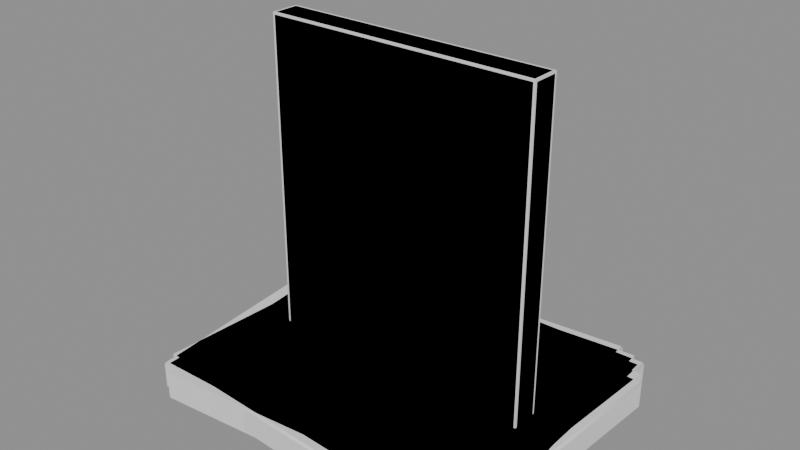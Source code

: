 # Source: model.blend  (saved by Blender 4.5.87; exported with 4.5.12 LTS)
import bpy
from mathutils import Matrix  # noqa: F401  (used for matrix-valued properties, if any)

bpy.ops.wm.read_factory_settings(use_empty=True)
scene = bpy.context.scene
scene.name = 'Scene'

# ---- collections
col_a = bpy.data.collections.new('a'); scene.collection.children.link(col_a)
col_b = bpy.data.collections.new('b'); scene.collection.children.link(col_b)
col_c = bpy.data.collections.new('c'); scene.collection.children.link(col_c)
col_d = bpy.data.collections.new('d'); scene.collection.children.link(col_d)
col_e = bpy.data.collections.new('e'); scene.collection.children.link(col_e)
col_f = bpy.data.collections.new('f'); scene.collection.children.link(col_f)
col_g = bpy.data.collections.new('g'); scene.collection.children.link(col_g)
col_h = bpy.data.collections.new('h'); scene.collection.children.link(col_h)

# ---- materials (node trees are filled in below, after node groups)
mat_grey6 = bpy.data.materials.new('grey6')
mat_greylight14 = bpy.data.materials.new('greyLight14')
mat_greylight5 = bpy.data.materials.new('greyLight5')
mat_coolgrey = bpy.data.materials.new('coolGrey')
mat_warmgreylight9 = bpy.data.materials.new('warmGreyLight9')
mat_warmgreylight8 = bpy.data.materials.new('warmGreyLight8')

# ---- material node trees

# ---- meshes
me_a_body = bpy.data.meshes.new('a_body')
me_a_body.from_pydata([(-0.0675, -0.007, 0.0), (-0.0675, -0.007, 0.17), (-0.0675, 0.007, 0.0), (-0.0675, 0.007, 0.17), (0.0675, -0.007, 0.0), (0.0675, -0.007, 0.17), (0.0675, 0.007, 0.0), (0.0675, 0.007, 0.17)], [], [(0, 1, 3, 2), (2, 3, 7, 6), (6, 7, 5, 4), (4, 5, 1, 0), (2, 6, 4, 0), (7, 3, 1, 5)])
me_a_body.materials.append(mat_grey6)
me_a_body.update()
me_b_body = bpy.data.meshes.new('b_body')
me_b_body.from_pydata([(-0.08842, -0.06296, -1.863e-09), (-0.08842, -0.06296, 0.014), (-0.08135, 0.07186, -1.863e-09), (-0.08135, 0.07186, 0.014), (0.08135, -0.07186, -1.863e-09), (0.08135, -0.07186, 0.014), (0.08842, 0.06296, -1.863e-09), (0.08842, 0.06296, 0.014)], [], [(0, 1, 3, 2), (2, 3, 7, 6), (6, 7, 5, 4), (4, 5, 1, 0), (2, 6, 4, 0), (7, 3, 1, 5)])
me_b_body.materials.append(mat_greylight14)
me_b_body.update()
me_c_body = bpy.data.meshes.new('c_body')
me_c_body.from_pydata([(-0.07879, -0.07465, 0.0), (-0.07879, -0.07465, 0.014), (-0.09056, 0.05983, 0.0), (-0.09056, 0.05983, 0.014), (0.09056, -0.05983, 0.0), (0.09056, -0.05983, 0.014), (0.07879, 0.07465, 0.0), (0.07879, 0.07465, 0.014)], [], [(0, 1, 3, 2), (2, 3, 7, 6), (6, 7, 5, 4), (4, 5, 1, 0), (2, 6, 4, 0), (7, 3, 1, 5)])
me_c_body.materials.append(mat_greylight5)
me_c_body.update()
me_d_body = bpy.data.meshes.new('d_body')
me_d_body.from_pydata([(-0.0665, 0.006, 0.0), (-0.0675, 0.006, 0.001), (-0.0665, 0.007, 0.001), (-0.0675, 0.006, 0.169), (-0.0665, 0.006, 0.17), (-0.0665, 0.007, 0.169), (0.0665, 0.006, 0.0), (0.0665, 0.007, 0.001), (0.0675, 0.006, 0.001), (0.0665, 0.006, 0.17), (0.0675, 0.006, 0.169), (0.0665, 0.007, 0.169), (-0.0665, -0.006, 0.0), (-0.0665, -0.007, 0.001), (-0.0675, -0.006, 0.001), (-0.0665, -0.006, 0.17), (-0.0675, -0.006, 0.169), (-0.0665, -0.007, 0.169), (0.0665, -0.006, 0.0), (0.0675, -0.006, 0.001), (0.0665, -0.007, 0.001), (0.0665, -0.006, 0.17), (0.0665, -0.007, 0.169), (0.0675, -0.006, 0.169)], [], [(0, 1, 2), (3, 4, 5), (6, 7, 8), (9, 10, 11), (12, 13, 14), (15, 16, 17), (18, 19, 20), (21, 22, 23), (6, 0, 2, 7), (1, 3, 5, 2), (4, 9, 11, 5), (10, 8, 7, 11), (18, 6, 8, 19), (9, 21, 23, 10), (22, 20, 19, 23), (12, 18, 20, 13), (21, 15, 17, 22), (16, 14, 13, 17), (0, 12, 14, 1), (15, 4, 3, 16), (6, 18, 12, 0), (2, 5, 11, 7), (14, 16, 3, 1), (21, 9, 4, 15), (8, 10, 23, 19), (20, 22, 17, 13)])
me_d_body.polygons.foreach_set('use_smooth', [True] * 26)
_k = set([(0, 6), (0, 12), (1, 3), (1, 14), (2, 5), (2, 7), (3, 16), (4, 9), (4, 15), (5, 11), (6, 18), (7, 11), (8, 10), (8, 19), (9, 21), (10, 23), (12, 18), (13, 17), (13, 20), (14, 16), (15, 21), (17, 22), (19, 23), (20, 22)])
me_d_body.attributes.new('sharp_edge', 'BOOLEAN', 'EDGE').data.foreach_set('value', [ (min(e.vertices), max(e.vertices)) in _k for e in me_d_body.edges])
me_d_body.materials.append(mat_coolgrey)
me_d_body.update()
me_e_body = bpy.data.meshes.new('e_body')
me_e_body.from_pydata([(-0.08436, -0.06686, 0.013), (-0.08342, -0.06791, 0.013), (-0.08337, -0.06691, 0.014), (0.08435, -0.0767, 0.013), (0.0854, -0.07575, 0.013), (0.0844, -0.0757, 0.014), (-0.0774, 0.06596, 0.013), (-0.0764, 0.06591, 0.014), (-0.07635, 0.06691, 0.013), (0.09236, 0.05706, 0.013), (0.09142, 0.05811, 0.013), (0.09137, 0.05712, 0.014), (-0.08436, -0.06686, 0.001), (-0.08337, -0.06691, -9.313e-10), (-0.08342, -0.06791, 0.001), (0.0854, -0.07575, 0.001), (0.08435, -0.0767, 0.001), (0.0844, -0.0757, -8.382e-09), (-0.0774, 0.06596, 0.001), (-0.07635, 0.06691, 0.001), (-0.0764, 0.06591, -9.313e-10), (0.09236, 0.05706, 0.001), (0.09137, 0.05712, -8.382e-09), (0.09142, 0.05811, 0.001)], [], [(0, 1, 2), (3, 4, 5), (6, 7, 8), (9, 10, 11), (12, 13, 14), (15, 16, 17), (18, 19, 20), (21, 22, 23), (6, 0, 2, 7), (1, 3, 5, 2), (4, 9, 11, 5), (10, 8, 7, 11), (18, 6, 8, 19), (9, 21, 23, 10), (22, 20, 19, 23), (12, 18, 20, 13), (21, 15, 17, 22), (16, 14, 13, 17), (0, 12, 14, 1), (15, 4, 3, 16), (6, 18, 12, 0), (2, 5, 11, 7), (14, 16, 3, 1), (21, 9, 4, 15), (8, 10, 23, 19), (20, 22, 17, 13)])
me_e_body.polygons.foreach_set('use_smooth', [True] * 26)
_k = set([(0, 6), (0, 12), (1, 3), (1, 14), (2, 5), (2, 7), (3, 16), (4, 9), (4, 15), (5, 11), (6, 18), (7, 11), (8, 10), (8, 19), (9, 21), (10, 23), (12, 18), (13, 17), (13, 20), (14, 16), (15, 21), (17, 22), (19, 23), (20, 22)])
me_e_body.attributes.new('sharp_edge', 'BOOLEAN', 'EDGE').data.foreach_set('value', [ (min(e.vertices), max(e.vertices)) in _k for e in me_e_body.edges])
me_e_body.materials.append(mat_warmgreylight9)
me_e_body.update()
me_f_body = bpy.data.meshes.new('f_body')
me_f_body.from_pydata([(-0.08218, -0.06397, 0.013), (-0.08117, -0.06496, 0.013), (-0.08118, -0.06396, 0.014), (0.08681, -0.06202, 0.013), (0.08779, -0.06101, 0.013), (0.08679, -0.06102, 0.014), (-0.0845, 0.06901, 0.013), (-0.0835, 0.06902, 0.014), (-0.08352, 0.07002, 0.013), (0.08547, 0.07197, 0.013), (0.08445, 0.07296, 0.013), (0.08447, 0.07196, 0.014), (-0.08218, -0.06397, 0.001), (-0.08118, -0.06396, -9.313e-10), (-0.08117, -0.06496, 0.001), (0.08779, -0.06101, 0.001), (0.08681, -0.06202, 0.001), (0.08679, -0.06102, -8.382e-09), (-0.0845, 0.06901, 0.001), (-0.08352, 0.07002, 0.001), (-0.0835, 0.06902, -9.313e-10), (0.08547, 0.07197, 0.001), (0.08447, 0.07196, -8.382e-09), (0.08445, 0.07296, 0.001)], [], [(0, 1, 2), (3, 4, 5), (6, 7, 8), (9, 10, 11), (12, 13, 14), (15, 16, 17), (18, 19, 20), (21, 22, 23), (6, 0, 2, 7), (1, 3, 5, 2), (4, 9, 11, 5), (10, 8, 7, 11), (18, 6, 8, 19), (9, 21, 23, 10), (22, 20, 19, 23), (12, 18, 20, 13), (21, 15, 17, 22), (16, 14, 13, 17), (0, 12, 14, 1), (15, 4, 3, 16), (6, 18, 12, 0), (2, 5, 11, 7), (14, 16, 3, 1), (21, 9, 4, 15), (8, 10, 23, 19), (20, 22, 17, 13)])
me_f_body.polygons.foreach_set('use_smooth', [True] * 26)
_k = set([(0, 6), (0, 12), (1, 3), (1, 14), (2, 5), (2, 7), (3, 16), (4, 9), (4, 15), (5, 11), (6, 18), (7, 11), (8, 10), (8, 19), (9, 21), (10, 23), (12, 18), (13, 17), (13, 20), (14, 16), (15, 21), (17, 22), (19, 23), (20, 22)])
me_f_body.attributes.new('sharp_edge', 'BOOLEAN', 'EDGE').data.foreach_set('value', [ (min(e.vertices), max(e.vertices)) in _k for e in me_f_body.edges])
me_f_body.materials.append(mat_coolgrey)
me_f_body.update()
me_g_body = bpy.data.meshes.new('g_body')
me_g_body.from_pydata([(-0.08665, -0.06966, 0.013), (-0.08556, -0.07056, 0.013), (-0.08565, -0.06957, 0.014), (0.0818, -0.05592, 0.013), (0.08271, -0.05484, 0.013), (0.08171, -0.05493, 0.014), (-0.09824, 0.06284, 0.013), (-0.09724, 0.06293, 0.014), (-0.09733, 0.06392, 0.013), (0.07111, 0.07766, 0.013), (0.07003, 0.07856, 0.013), (0.07012, 0.07757, 0.014), (-0.08665, -0.06966, 0.001), (-0.08565, -0.06957, -9.313e-10), (-0.08556, -0.07056, 0.001), (0.08271, -0.05484, 0.001), (0.0818, -0.05592, 0.001), (0.08171, -0.05493, -8.382e-09), (-0.09824, 0.06284, 0.001), (-0.09733, 0.06392, 0.001), (-0.09724, 0.06293, -9.313e-10), (0.07111, 0.07766, 0.001), (0.07012, 0.07757, -8.382e-09), (0.07003, 0.07856, 0.001)], [], [(0, 1, 2), (3, 4, 5), (6, 7, 8), (9, 10, 11), (12, 13, 14), (15, 16, 17), (18, 19, 20), (21, 22, 23), (6, 0, 2, 7), (1, 3, 5, 2), (4, 9, 11, 5), (10, 8, 7, 11), (18, 6, 8, 19), (9, 21, 23, 10), (22, 20, 19, 23), (12, 18, 20, 13), (21, 15, 17, 22), (16, 14, 13, 17), (0, 12, 14, 1), (15, 4, 3, 16), (6, 18, 12, 0), (2, 5, 11, 7), (14, 16, 3, 1), (21, 9, 4, 15), (8, 10, 23, 19), (20, 22, 17, 13)])
me_g_body.polygons.foreach_set('use_smooth', [True] * 26)
_k = set([(0, 6), (0, 12), (1, 3), (1, 14), (2, 5), (2, 7), (3, 16), (4, 9), (4, 15), (5, 11), (6, 18), (7, 11), (8, 10), (8, 19), (9, 21), (10, 23), (12, 18), (13, 17), (13, 20), (14, 16), (15, 21), (17, 22), (19, 23), (20, 22)])
me_g_body.attributes.new('sharp_edge', 'BOOLEAN', 'EDGE').data.foreach_set('value', [ (min(e.vertices), max(e.vertices)) in _k for e in me_g_body.edges])
me_g_body.materials.append(mat_warmgreylight8)
me_g_body.update()
me_h_body = bpy.data.meshes.new('h_body')
me_h_body.from_pydata([(-0.08381, -0.06897, 4.191e-09), (-0.08381, -0.06897, 0.014), (-0.08617, 0.06601, 0.014), (-0.08381, -0.06897, 4.191e-09), (-0.08617, 0.06601, 0.014), (-0.08617, 0.06601, -6.054e-09), (-0.08617, 0.06601, -6.054e-09), (-0.08617, 0.06601, 0.014), (0.08381, 0.06897, 0.014), (-0.08617, 0.06601, -6.054e-09), (0.08381, 0.06897, 0.014), (0.08381, 0.06897, -6.054e-09), (0.08381, 0.06897, -6.054e-09), (0.08381, 0.06897, 0.014), (0.08617, -0.06601, 0.014), (0.08381, 0.06897, -6.054e-09), (0.08617, -0.06601, 0.014), (0.08617, -0.06601, 4.191e-09), (0.08617, -0.06601, 4.191e-09), (0.08617, -0.06601, 0.014), (-0.08381, -0.06897, 0.014), (0.08617, -0.06601, 4.191e-09), (-0.08381, -0.06897, 0.014), (-0.08381, -0.06897, 4.191e-09), (-0.08617, 0.06601, -6.054e-09), (0.08381, 0.06897, -6.054e-09), (0.08617, -0.06601, 4.191e-09), (-0.08617, 0.06601, -6.054e-09), (0.08617, -0.06601, 4.191e-09), (-0.08381, -0.06897, 4.191e-09), (0.08381, 0.06897, 0.014), (-0.08617, 0.06601, 0.014), (-0.08381, -0.06897, 0.014), (0.08381, 0.06897, 0.014), (-0.08381, -0.06897, 0.014), (0.08617, -0.06601, 0.014)], [], [(0, 1, 2), (3, 4, 5), (6, 7, 8), (9, 10, 11), (12, 13, 14), (15, 16, 17), (18, 19, 20), (21, 22, 23), (24, 25, 26), (27, 28, 29), (30, 31, 32), (33, 34, 35)])
me_h_body.polygons.foreach_set('use_smooth', [True] * 12)
_uv = me_h_body.uv_layers.new(name='UVMap')
_uv.uv.foreach_set('vector', [0.0, 0.0, 0.0, 0.0, 0.0, 0.0, 0.0, 0.0, 0.0, 0.0, 0.0, 0.0, 0.0, 0.0, 0.0, 0.0, 0.0, 0.0, 0.0, 0.0, 0.0, 0.0, 0.0, 0.0, 0.0, 0.0, 0.0, 0.0, 0.0, 0.0, 0.0, 0.0, 0.0, 0.0, 0.0, 0.0, 0.0, 0.0, 0.0, 0.0, 0.0, 0.0, 0.0, 0.0, 0.0, 0.0, 0.0, 0.0, 0.0, 0.0, 0.0, 0.0, 0.0, 0.0, 0.0, 0.0, 0.0, 0.0, 0.0, 0.0, 0.0, 0.0, 0.0, 0.0, 0.0, 0.0, 0.0, 0.0, 0.0, 0.0, 0.0, 0.0])
me_h_body.materials.append(mat_grey6)
me_h_body.update()
me_h_body.normals_split_custom_set([tuple(v) for v in zip(*[iter([-0.9998, -0.01745, 0.0, -0.9998, -0.01745, 0.0, -0.9998, -0.01745, 0.0, -0.9998, -0.01745, 0.0, -0.9998, -0.01745, 0.0, -0.9998, -0.01745, 0.0, -0.01745, 0.9998, 0.0, -0.01745, 0.9998, 0.0, -0.01745, 0.9998, 0.0, -0.01745, 0.9998, 0.0, -0.01745, 0.9998, 0.0, -0.01745, 0.9998, 0.0, 0.9998, 0.01745, 0.0, 0.9998, 0.01745, 0.0, 0.9998, 0.01745, 0.0, 0.9998, 0.01745, 0.0, 0.9998, 0.01745, 0.0, 0.9998, 0.01745, 0.0, 0.01745, -0.9998, 0.0, 0.01745, -0.9998, 0.0, 0.01745, -0.9998, 0.0, 0.01745, -0.9998, 0.0, 0.01745, -0.9998, 0.0, 0.01745, -0.9998, 0.0, 1.324e-09, -7.587e-08, -1.0, 1.324e-09, -7.587e-08, -1.0, 1.324e-09, -7.587e-08, -1.0, 1.324e-09, -7.587e-08, -1.0, 1.324e-09, -7.587e-08, -1.0, 1.324e-09, -7.587e-08, -1.0, 0.0, 6.898e-08, 1.0, 0.0, 6.898e-08, 1.0, 0.0, 6.898e-08, 1.0, -6.341e-10, 6.898e-08, 1.0, -6.341e-10, 6.898e-08, 1.0, -6.341e-10, 6.898e-08, 1.0])] * 3)])

# ---- objects
ob_a_body = bpy.data.objects.new('a_body', me_a_body)
ob_b_body = bpy.data.objects.new('b_body', me_b_body)
ob_c_body = bpy.data.objects.new('c_body', me_c_body)
ob_d_body = bpy.data.objects.new('d_body', me_d_body)
ob_e_body = bpy.data.objects.new('e_body', me_e_body)
ob_f_body = bpy.data.objects.new('f_body', me_f_body)
ob_g_body = bpy.data.objects.new('g_body', me_g_body)
ob_h_body = bpy.data.objects.new('h_body', me_h_body)

# ---- transforms, parenting, visibility, modifiers, constraints
ob_a_body.location = (0.0, 0.0, 0.0)
ob_b_body.location = (0.0, 0.0, 0.0)
ob_c_body.location = (0.0, 0.0, 0.0)
ob_d_body.location = (0.0, 0.0, 0.0)
ob_e_body.location = (0.0, 0.0, 0.0)
ob_f_body.location = (0.0, 0.0, 0.0)
ob_g_body.location = (0.0, 0.0, 0.0)
ob_h_body.location = (0.0, 0.0, 0.0)

# ---- collection membership
col_a.objects.link(ob_a_body)
col_b.objects.link(ob_b_body)
col_c.objects.link(ob_c_body)
col_d.objects.link(ob_d_body)
col_e.objects.link(ob_e_body)
col_f.objects.link(ob_f_body)
col_g.objects.link(ob_g_body)
col_h.objects.link(ob_h_body)

# ---- scene / render settings (as saved in the file)
scene.frame_start = 1; scene.frame_end = 250; scene.frame_set(1)
scene.render.engine = 'BLENDER_EEVEE_NEXT'
bpy.context.view_layer.update()

# ---- added for rendering (the .blend has no active camera and no usable light): camera, sun + grey world if the file has none
cam_auto = bpy.data.cameras.new('AutoCamera')
cam_auto.lens = 50.0
cam_auto.sensor_width = 36.0
cam_auto.clip_end = 1000.0
ob_auto_camera = bpy.data.objects.new('AutoCamera', cam_auto)
scene.collection.objects.link(ob_auto_camera)
ob_auto_camera.location = (0.273605, -0.330919, 0.306234)
ob_auto_camera.rotation_euler = (1.09748, -7.21219e-08, 0.694738)
scene.camera = ob_auto_camera
light_auto_sun = bpy.data.lights.new('AutoSun', 'SUN')
light_auto_sun.energy = 3.0
light_auto_sun.angle = 0.0523599
ob_auto_sun = bpy.data.objects.new('AutoSun', light_auto_sun)
scene.collection.objects.link(ob_auto_sun)
ob_auto_sun.rotation_euler = (0.872665, 0.174533, 0.523599)
if scene.world is None:
    world_auto = bpy.data.worlds.new('AutoWorld')
    world_auto.color = (0.3, 0.3, 0.3)
    scene.world = world_auto
bpy.context.view_layer.update()
